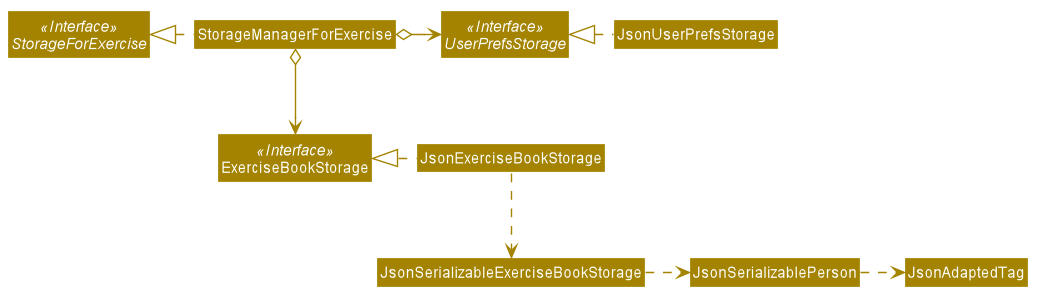

The diagram above was rendered by PlantUML. Its source (embedded in the PNG):
@startuml








skinparam BackgroundColor #FFFFFFF

skinparam Shadowing false

skinparam Class {
    FontColor #FFFFFF
    BorderThickness 1
    BorderColor #FFFFFF
    StereotypeFontColor #FFFFFF
    FontName Arial
}

skinparam Actor {
    BorderColor #000000
    Color #000000
    FontName Arial
}

skinparam Sequence {
    MessageAlign center
    BoxFontSize 15
    BoxPadding 0
    BoxFontColor #FFFFFF
    FontName Arial
}

skinparam Participant {
    FontColor #FFFFFFF
    Padding 20
}

skinparam MinClassWidth 50
skinparam ParticipantPadding 10
skinparam Shadowing false
skinparam DefaultTextAlignment center
skinparam packageStyle Rectangle

hide footbox
hide members
hide circle
skinparam arrowThickness 1.1
skinparam arrowColor #A38300
skinparam classBackgroundColor #A38300

Interface StorageForExercise <<Interface>>
Interface UserPrefsStorage <<Interface>>
Interface ExerciseBookStorage <<Interface>>

Class StorageManagerForExercise
Class JsonUserPrefsStorage
Class ExerciseBookStorage

StorageManagerForExercise .left.|> StorageForExercise
StorageManagerForExercise o-right-> UserPrefsStorage
StorageManagerForExercise o--> ExerciseBookStorage

JsonUserPrefsStorage .left.|> UserPrefsStorage
JsonExerciseBookStorage .left.|> ExerciseBookStorage
JsonExerciseBookStorage .down.> JsonSerializableExerciseBookStorage
JsonSerializableExerciseBookStorage .right.> JsonSerializablePerson
JsonSerializablePerson .right.> JsonAdaptedTag
@enduml